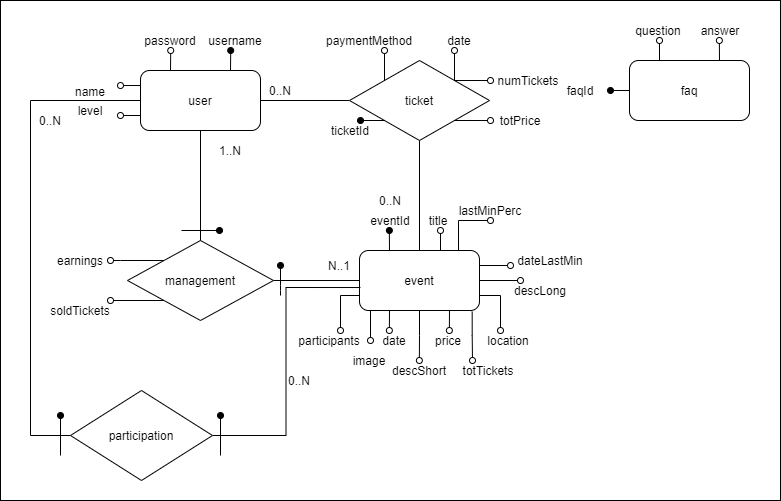

The diagram above was exported from draw.io. Its source (the exported page's mxGraphModel, read from the mxfile embedded in the PNG):
<mxGraphModel dx="868" dy="482" grid="1" gridSize="10" guides="1" tooltips="1" connect="1" arrows="1" fold="1" page="1" pageScale="1" pageWidth="827" pageHeight="1169" math="0" shadow="0">
  <root>
    <mxCell id="0" />
    <mxCell id="1" parent="0" />
    <mxCell id="yzGLUlnodt3iQcS0h83d-9" value="" style="rounded=0;whiteSpace=wrap;html=1;" vertex="1" parent="1">
      <mxGeometry x="20" y="80" width="780" height="500" as="geometry" />
    </mxCell>
    <mxCell id="cPBydek1gSDK9OwnwtLc-34" style="edgeStyle=orthogonalEdgeStyle;rounded=0;orthogonalLoop=1;jettySize=auto;html=1;exitX=0.25;exitY=0;exitDx=0;exitDy=0;endArrow=oval;endFill=1;" parent="1" source="SW8yE4wl0fCHkX-PIZ77-3" edge="1">
      <mxGeometry relative="1" as="geometry">
        <mxPoint x="408.8571428571428" y="310" as="targetPoint" />
      </mxGeometry>
    </mxCell>
    <mxCell id="cPBydek1gSDK9OwnwtLc-35" style="edgeStyle=orthogonalEdgeStyle;rounded=0;orthogonalLoop=1;jettySize=auto;html=1;exitX=0.75;exitY=0;exitDx=0;exitDy=0;endArrow=oval;endFill=0;" parent="1" source="SW8yE4wl0fCHkX-PIZ77-3" edge="1">
      <mxGeometry relative="1" as="geometry">
        <mxPoint x="460" y="310" as="targetPoint" />
        <Array as="points">
          <mxPoint x="460" y="330" />
        </Array>
      </mxGeometry>
    </mxCell>
    <mxCell id="cPBydek1gSDK9OwnwtLc-36" style="edgeStyle=orthogonalEdgeStyle;rounded=0;orthogonalLoop=1;jettySize=auto;html=1;exitX=0.25;exitY=1;exitDx=0;exitDy=0;endArrow=oval;endFill=0;" parent="1" source="SW8yE4wl0fCHkX-PIZ77-3" edge="1">
      <mxGeometry relative="1" as="geometry">
        <mxPoint x="408.8571428571428" y="410" as="targetPoint" />
      </mxGeometry>
    </mxCell>
    <mxCell id="cPBydek1gSDK9OwnwtLc-37" style="edgeStyle=orthogonalEdgeStyle;rounded=0;orthogonalLoop=1;jettySize=auto;html=1;exitX=0.75;exitY=1;exitDx=0;exitDy=0;endArrow=oval;endFill=0;" parent="1" source="SW8yE4wl0fCHkX-PIZ77-3" edge="1">
      <mxGeometry relative="1" as="geometry">
        <mxPoint x="468.8571428571428" y="410" as="targetPoint" />
      </mxGeometry>
    </mxCell>
    <mxCell id="cPBydek1gSDK9OwnwtLc-38" style="edgeStyle=orthogonalEdgeStyle;rounded=0;orthogonalLoop=1;jettySize=auto;html=1;exitX=0.5;exitY=1;exitDx=0;exitDy=0;endArrow=oval;endFill=0;" parent="1" source="SW8yE4wl0fCHkX-PIZ77-3" edge="1">
      <mxGeometry relative="1" as="geometry">
        <mxPoint x="438.8571428571428" y="440" as="targetPoint" />
      </mxGeometry>
    </mxCell>
    <mxCell id="cPBydek1gSDK9OwnwtLc-39" style="edgeStyle=orthogonalEdgeStyle;rounded=0;orthogonalLoop=1;jettySize=auto;html=1;exitX=1;exitY=0.75;exitDx=0;exitDy=0;endArrow=oval;endFill=0;" parent="1" source="SW8yE4wl0fCHkX-PIZ77-3" edge="1">
      <mxGeometry relative="1" as="geometry">
        <mxPoint x="520" y="410" as="targetPoint" />
      </mxGeometry>
    </mxCell>
    <mxCell id="cPBydek1gSDK9OwnwtLc-40" style="edgeStyle=orthogonalEdgeStyle;rounded=0;orthogonalLoop=1;jettySize=auto;html=1;exitX=0;exitY=0.75;exitDx=0;exitDy=0;endArrow=oval;endFill=0;" parent="1" source="SW8yE4wl0fCHkX-PIZ77-3" edge="1">
      <mxGeometry relative="1" as="geometry">
        <mxPoint x="360" y="410" as="targetPoint" />
      </mxGeometry>
    </mxCell>
    <mxCell id="cPBydek1gSDK9OwnwtLc-45" style="edgeStyle=orthogonalEdgeStyle;rounded=0;orthogonalLoop=1;jettySize=auto;html=1;exitX=0.939;exitY=1.019;exitDx=0;exitDy=0;endArrow=oval;endFill=0;exitPerimeter=0;" parent="1" source="SW8yE4wl0fCHkX-PIZ77-3" edge="1">
      <mxGeometry relative="1" as="geometry">
        <mxPoint x="492" y="440" as="targetPoint" />
        <Array as="points">
          <mxPoint x="492" y="415" />
          <mxPoint x="492" y="440" />
        </Array>
      </mxGeometry>
    </mxCell>
    <mxCell id="hXn8tN5oRr8GeVeGNHbc-7" style="edgeStyle=orthogonalEdgeStyle;rounded=0;orthogonalLoop=1;jettySize=auto;html=1;exitX=0.825;exitY=0.017;exitDx=0;exitDy=0;entryX=0.5;entryY=1;entryDx=0;entryDy=0;endArrow=oval;endFill=0;exitPerimeter=0;" parent="1" source="SW8yE4wl0fCHkX-PIZ77-3" target="SW8yE4wl0fCHkX-PIZ77-75" edge="1">
      <mxGeometry relative="1" as="geometry">
        <Array as="points">
          <mxPoint x="478" y="300" />
        </Array>
      </mxGeometry>
    </mxCell>
    <mxCell id="hXn8tN5oRr8GeVeGNHbc-8" style="edgeStyle=orthogonalEdgeStyle;rounded=0;orthogonalLoop=1;jettySize=auto;html=1;exitX=1;exitY=0.25;exitDx=0;exitDy=0;entryX=0;entryY=0.75;entryDx=0;entryDy=0;endArrow=oval;endFill=0;" parent="1" source="SW8yE4wl0fCHkX-PIZ77-3" target="SW8yE4wl0fCHkX-PIZ77-76" edge="1">
      <mxGeometry relative="1" as="geometry" />
    </mxCell>
    <mxCell id="yzGLUlnodt3iQcS0h83d-2" style="edgeStyle=orthogonalEdgeStyle;rounded=0;orthogonalLoop=1;jettySize=auto;html=1;exitX=1;exitY=0.5;exitDx=0;exitDy=0;endArrow=oval;endFill=0;" edge="1" parent="1" source="SW8yE4wl0fCHkX-PIZ77-3">
      <mxGeometry relative="1" as="geometry">
        <mxPoint x="540" y="360" as="targetPoint" />
      </mxGeometry>
    </mxCell>
    <mxCell id="yzGLUlnodt3iQcS0h83d-7" style="edgeStyle=orthogonalEdgeStyle;rounded=0;orthogonalLoop=1;jettySize=auto;html=1;exitX=0.25;exitY=1;exitDx=0;exitDy=0;endArrow=oval;endFill=0;" edge="1" parent="1" source="SW8yE4wl0fCHkX-PIZ77-3">
      <mxGeometry relative="1" as="geometry">
        <mxPoint x="390" y="420" as="targetPoint" />
      </mxGeometry>
    </mxCell>
    <mxCell id="SW8yE4wl0fCHkX-PIZ77-3" value="event" style="rounded=1;whiteSpace=wrap;html=1;" parent="1" vertex="1">
      <mxGeometry x="379" y="330" width="120" height="60" as="geometry" />
    </mxCell>
    <mxCell id="SW8yE4wl0fCHkX-PIZ77-92" style="edgeStyle=orthogonalEdgeStyle;rounded=0;orthogonalLoop=1;jettySize=auto;html=1;exitX=0.25;exitY=0;exitDx=0;exitDy=0;endArrow=oval;endFill=0;" parent="1" source="SW8yE4wl0fCHkX-PIZ77-5" edge="1">
      <mxGeometry relative="1" as="geometry">
        <mxPoint x="679" y="120" as="targetPoint" />
      </mxGeometry>
    </mxCell>
    <mxCell id="cPBydek1gSDK9OwnwtLc-31" style="edgeStyle=orthogonalEdgeStyle;rounded=0;orthogonalLoop=1;jettySize=auto;html=1;exitX=0;exitY=0.5;exitDx=0;exitDy=0;endArrow=oval;endFill=1;" parent="1" source="SW8yE4wl0fCHkX-PIZ77-5" edge="1">
      <mxGeometry relative="1" as="geometry">
        <mxPoint x="630" y="170" as="targetPoint" />
      </mxGeometry>
    </mxCell>
    <mxCell id="cPBydek1gSDK9OwnwtLc-44" style="edgeStyle=orthogonalEdgeStyle;rounded=0;orthogonalLoop=1;jettySize=auto;html=1;exitX=0.75;exitY=0;exitDx=0;exitDy=0;endArrow=oval;endFill=0;" parent="1" source="SW8yE4wl0fCHkX-PIZ77-5" edge="1">
      <mxGeometry relative="1" as="geometry">
        <mxPoint x="738.8571428571429" y="120" as="targetPoint" />
      </mxGeometry>
    </mxCell>
    <mxCell id="SW8yE4wl0fCHkX-PIZ77-5" value="faq" style="rounded=1;whiteSpace=wrap;html=1;" parent="1" vertex="1">
      <mxGeometry x="649" y="140" width="120" height="60" as="geometry" />
    </mxCell>
    <mxCell id="cPBydek1gSDK9OwnwtLc-6" style="edgeStyle=orthogonalEdgeStyle;rounded=0;orthogonalLoop=1;jettySize=auto;html=1;exitX=0.5;exitY=1;exitDx=0;exitDy=0;entryX=0.5;entryY=0;entryDx=0;entryDy=0;endArrow=none;endFill=0;" parent="1" source="SW8yE4wl0fCHkX-PIZ77-6" target="SW8yE4wl0fCHkX-PIZ77-3" edge="1">
      <mxGeometry relative="1" as="geometry" />
    </mxCell>
    <mxCell id="cPBydek1gSDK9OwnwtLc-7" style="edgeStyle=orthogonalEdgeStyle;rounded=0;orthogonalLoop=1;jettySize=auto;html=1;exitX=0;exitY=0.5;exitDx=0;exitDy=0;entryX=1;entryY=0.5;entryDx=0;entryDy=0;endArrow=none;endFill=0;" parent="1" source="SW8yE4wl0fCHkX-PIZ77-6" target="SW8yE4wl0fCHkX-PIZ77-98" edge="1">
      <mxGeometry relative="1" as="geometry" />
    </mxCell>
    <mxCell id="cPBydek1gSDK9OwnwtLc-26" style="edgeStyle=orthogonalEdgeStyle;rounded=0;orthogonalLoop=1;jettySize=auto;html=1;exitX=0;exitY=0;exitDx=0;exitDy=0;endArrow=oval;endFill=0;" parent="1" source="SW8yE4wl0fCHkX-PIZ77-6" edge="1">
      <mxGeometry relative="1" as="geometry">
        <mxPoint x="404" y="130" as="targetPoint" />
      </mxGeometry>
    </mxCell>
    <mxCell id="cPBydek1gSDK9OwnwtLc-27" style="edgeStyle=orthogonalEdgeStyle;rounded=0;orthogonalLoop=1;jettySize=auto;html=1;exitX=1;exitY=0;exitDx=0;exitDy=0;endArrow=oval;endFill=0;" parent="1" source="SW8yE4wl0fCHkX-PIZ77-6" edge="1">
      <mxGeometry relative="1" as="geometry">
        <mxPoint x="474" y="130" as="targetPoint" />
      </mxGeometry>
    </mxCell>
    <mxCell id="cPBydek1gSDK9OwnwtLc-28" style="edgeStyle=orthogonalEdgeStyle;rounded=0;orthogonalLoop=1;jettySize=auto;html=1;exitX=1;exitY=0;exitDx=0;exitDy=0;endArrow=oval;endFill=0;" parent="1" source="SW8yE4wl0fCHkX-PIZ77-6" edge="1">
      <mxGeometry relative="1" as="geometry">
        <mxPoint x="510" y="160" as="targetPoint" />
      </mxGeometry>
    </mxCell>
    <mxCell id="cPBydek1gSDK9OwnwtLc-29" style="edgeStyle=orthogonalEdgeStyle;rounded=0;orthogonalLoop=1;jettySize=auto;html=1;exitX=1;exitY=1;exitDx=0;exitDy=0;endArrow=oval;endFill=0;" parent="1" source="SW8yE4wl0fCHkX-PIZ77-6" edge="1">
      <mxGeometry relative="1" as="geometry">
        <mxPoint x="510" y="200" as="targetPoint" />
      </mxGeometry>
    </mxCell>
    <mxCell id="hXn8tN5oRr8GeVeGNHbc-17" style="edgeStyle=orthogonalEdgeStyle;rounded=0;orthogonalLoop=1;jettySize=auto;html=1;exitX=0;exitY=1;exitDx=0;exitDy=0;endArrow=oval;endFill=1;" parent="1" source="SW8yE4wl0fCHkX-PIZ77-6" edge="1">
      <mxGeometry relative="1" as="geometry">
        <mxPoint x="380" y="200" as="targetPoint" />
      </mxGeometry>
    </mxCell>
    <mxCell id="SW8yE4wl0fCHkX-PIZ77-6" value="ticket" style="rhombus;whiteSpace=wrap;html=1;" parent="1" vertex="1">
      <mxGeometry x="369" y="140" width="140" height="80" as="geometry" />
    </mxCell>
    <mxCell id="SW8yE4wl0fCHkX-PIZ77-38" value="title" style="text;html=1;strokeColor=none;fillColor=none;align=center;verticalAlign=middle;whiteSpace=wrap;rounded=0;" parent="1" vertex="1">
      <mxGeometry x="438" y="290" width="40" height="20" as="geometry" />
    </mxCell>
    <mxCell id="SW8yE4wl0fCHkX-PIZ77-39" value="date" style="text;html=1;strokeColor=none;fillColor=none;align=center;verticalAlign=middle;whiteSpace=wrap;rounded=0;" parent="1" vertex="1">
      <mxGeometry x="394" y="410" width="40" height="20" as="geometry" />
    </mxCell>
    <mxCell id="SW8yE4wl0fCHkX-PIZ77-40" value="location" style="text;html=1;strokeColor=none;fillColor=none;align=center;verticalAlign=middle;whiteSpace=wrap;rounded=0;" parent="1" vertex="1">
      <mxGeometry x="508" y="410" width="40" height="20" as="geometry" />
    </mxCell>
    <mxCell id="SW8yE4wl0fCHkX-PIZ77-41" value="descShort" style="text;html=1;strokeColor=none;fillColor=none;align=center;verticalAlign=middle;whiteSpace=wrap;rounded=0;" parent="1" vertex="1">
      <mxGeometry x="419" y="440" width="40" height="20" as="geometry" />
    </mxCell>
    <mxCell id="SW8yE4wl0fCHkX-PIZ77-42" value="totTickets" style="text;html=1;strokeColor=none;fillColor=none;align=center;verticalAlign=middle;whiteSpace=wrap;rounded=0;" parent="1" vertex="1">
      <mxGeometry x="488" y="440" width="40" height="20" as="geometry" />
    </mxCell>
    <mxCell id="SW8yE4wl0fCHkX-PIZ77-43" value="participants" style="text;html=1;strokeColor=none;fillColor=none;align=center;verticalAlign=middle;whiteSpace=wrap;rounded=0;" parent="1" vertex="1">
      <mxGeometry x="329" y="410" width="40" height="20" as="geometry" />
    </mxCell>
    <mxCell id="SW8yE4wl0fCHkX-PIZ77-44" value="price" style="text;html=1;strokeColor=none;fillColor=none;align=center;verticalAlign=middle;whiteSpace=wrap;rounded=0;" parent="1" vertex="1">
      <mxGeometry x="448" y="410" width="40" height="20" as="geometry" />
    </mxCell>
    <mxCell id="SW8yE4wl0fCHkX-PIZ77-45" value="numTickets" style="text;html=1;strokeColor=none;fillColor=none;align=center;verticalAlign=middle;whiteSpace=wrap;rounded=0;" parent="1" vertex="1">
      <mxGeometry x="528" y="150" width="40" height="20" as="geometry" />
    </mxCell>
    <mxCell id="SW8yE4wl0fCHkX-PIZ77-47" value="paymentMethod" style="text;html=1;strokeColor=none;fillColor=none;align=center;verticalAlign=middle;whiteSpace=wrap;rounded=0;" parent="1" vertex="1">
      <mxGeometry x="369" y="110" width="40" height="20" as="geometry" />
    </mxCell>
    <mxCell id="SW8yE4wl0fCHkX-PIZ77-51" value="totPrice" style="text;html=1;strokeColor=none;fillColor=none;align=center;verticalAlign=middle;whiteSpace=wrap;rounded=0;" parent="1" vertex="1">
      <mxGeometry x="520" y="190" width="40" height="20" as="geometry" />
    </mxCell>
    <mxCell id="SW8yE4wl0fCHkX-PIZ77-53" value="date" style="text;html=1;strokeColor=none;fillColor=none;align=center;verticalAlign=middle;whiteSpace=wrap;rounded=0;" parent="1" vertex="1">
      <mxGeometry x="438" y="110" width="82" height="20" as="geometry" />
    </mxCell>
    <mxCell id="cPBydek1gSDK9OwnwtLc-8" style="edgeStyle=orthogonalEdgeStyle;rounded=0;orthogonalLoop=1;jettySize=auto;html=1;exitX=1;exitY=0.5;exitDx=0;exitDy=0;entryX=0;entryY=0.5;entryDx=0;entryDy=0;endArrow=none;endFill=0;" parent="1" source="SW8yE4wl0fCHkX-PIZ77-60" target="SW8yE4wl0fCHkX-PIZ77-3" edge="1">
      <mxGeometry relative="1" as="geometry" />
    </mxCell>
    <mxCell id="cPBydek1gSDK9OwnwtLc-22" style="edgeStyle=orthogonalEdgeStyle;rounded=0;orthogonalLoop=1;jettySize=auto;html=1;exitX=0;exitY=0;exitDx=0;exitDy=0;endArrow=oval;endFill=0;" parent="1" source="SW8yE4wl0fCHkX-PIZ77-60" edge="1">
      <mxGeometry relative="1" as="geometry">
        <mxPoint x="130" y="340" as="targetPoint" />
        <Array as="points">
          <mxPoint x="140" y="340" />
          <mxPoint x="140" y="340" />
        </Array>
      </mxGeometry>
    </mxCell>
    <mxCell id="cPBydek1gSDK9OwnwtLc-24" style="edgeStyle=orthogonalEdgeStyle;rounded=0;orthogonalLoop=1;jettySize=auto;html=1;exitX=0;exitY=1;exitDx=0;exitDy=0;endArrow=oval;endFill=0;" parent="1" source="SW8yE4wl0fCHkX-PIZ77-60" edge="1">
      <mxGeometry relative="1" as="geometry">
        <mxPoint x="130" y="380" as="targetPoint" />
        <Array as="points">
          <mxPoint x="130" y="380" />
          <mxPoint x="130" y="380" />
        </Array>
      </mxGeometry>
    </mxCell>
    <mxCell id="SW8yE4wl0fCHkX-PIZ77-60" value="management" style="rhombus;whiteSpace=wrap;html=1;" parent="1" vertex="1">
      <mxGeometry x="147" y="320" width="146" height="80" as="geometry" />
    </mxCell>
    <mxCell id="SW8yE4wl0fCHkX-PIZ77-66" value="earnings" style="text;html=1;strokeColor=none;fillColor=none;align=center;verticalAlign=middle;whiteSpace=wrap;rounded=0;" parent="1" vertex="1">
      <mxGeometry x="80" y="330" width="40" height="20" as="geometry" />
    </mxCell>
    <mxCell id="SW8yE4wl0fCHkX-PIZ77-67" value="soldTickets" style="text;html=1;strokeColor=none;fillColor=none;align=center;verticalAlign=middle;whiteSpace=wrap;rounded=0;" parent="1" vertex="1">
      <mxGeometry x="80" y="380" width="40" height="20" as="geometry" />
    </mxCell>
    <mxCell id="SW8yE4wl0fCHkX-PIZ77-75" value="lastMinPerc" style="text;html=1;strokeColor=none;fillColor=none;align=center;verticalAlign=middle;whiteSpace=wrap;rounded=0;" parent="1" vertex="1">
      <mxGeometry x="490" y="280" width="40" height="20" as="geometry" />
    </mxCell>
    <mxCell id="SW8yE4wl0fCHkX-PIZ77-76" value="dateLastMin" style="text;html=1;strokeColor=none;fillColor=none;align=center;verticalAlign=middle;whiteSpace=wrap;rounded=0;" parent="1" vertex="1">
      <mxGeometry x="530" y="330" width="80" height="20" as="geometry" />
    </mxCell>
    <mxCell id="SW8yE4wl0fCHkX-PIZ77-90" value="question" style="text;html=1;strokeColor=none;fillColor=none;align=center;verticalAlign=middle;whiteSpace=wrap;rounded=0;" parent="1" vertex="1">
      <mxGeometry x="658" y="100" width="40" height="20" as="geometry" />
    </mxCell>
    <mxCell id="SW8yE4wl0fCHkX-PIZ77-91" value="answer" style="text;html=1;strokeColor=none;fillColor=none;align=center;verticalAlign=middle;whiteSpace=wrap;rounded=0;" parent="1" vertex="1">
      <mxGeometry x="720" y="100" width="40" height="20" as="geometry" />
    </mxCell>
    <mxCell id="cPBydek1gSDK9OwnwtLc-10" style="edgeStyle=orthogonalEdgeStyle;rounded=0;orthogonalLoop=1;jettySize=auto;html=1;exitX=0.5;exitY=1;exitDx=0;exitDy=0;entryX=0.5;entryY=0;entryDx=0;entryDy=0;endArrow=none;endFill=0;" parent="1" source="SW8yE4wl0fCHkX-PIZ77-98" target="SW8yE4wl0fCHkX-PIZ77-60" edge="1">
      <mxGeometry relative="1" as="geometry" />
    </mxCell>
    <mxCell id="cPBydek1gSDK9OwnwtLc-13" style="edgeStyle=orthogonalEdgeStyle;rounded=0;orthogonalLoop=1;jettySize=auto;html=1;exitX=0;exitY=0.25;exitDx=0;exitDy=0;endArrow=oval;endFill=0;" parent="1" source="SW8yE4wl0fCHkX-PIZ77-98" edge="1">
      <mxGeometry relative="1" as="geometry">
        <mxPoint x="140.0000000000001" y="165.0344827586207" as="targetPoint" />
      </mxGeometry>
    </mxCell>
    <mxCell id="cPBydek1gSDK9OwnwtLc-14" style="edgeStyle=orthogonalEdgeStyle;rounded=0;orthogonalLoop=1;jettySize=auto;html=1;exitX=0;exitY=0.75;exitDx=0;exitDy=0;endArrow=oval;endFill=0;" parent="1" source="SW8yE4wl0fCHkX-PIZ77-98" edge="1">
      <mxGeometry relative="1" as="geometry">
        <mxPoint x="140.0000000000001" y="194.68965517241384" as="targetPoint" />
      </mxGeometry>
    </mxCell>
    <mxCell id="cPBydek1gSDK9OwnwtLc-17" style="edgeStyle=orthogonalEdgeStyle;rounded=0;orthogonalLoop=1;jettySize=auto;html=1;exitX=0.25;exitY=0;exitDx=0;exitDy=0;endArrow=oval;endFill=0;" parent="1" source="SW8yE4wl0fCHkX-PIZ77-98" edge="1">
      <mxGeometry relative="1" as="geometry">
        <mxPoint x="190.20689655172418" y="130" as="targetPoint" />
      </mxGeometry>
    </mxCell>
    <mxCell id="cPBydek1gSDK9OwnwtLc-18" style="edgeStyle=orthogonalEdgeStyle;rounded=0;orthogonalLoop=1;jettySize=auto;html=1;exitX=0.75;exitY=0;exitDx=0;exitDy=0;endArrow=oval;endFill=1;" parent="1" source="SW8yE4wl0fCHkX-PIZ77-98" edge="1">
      <mxGeometry relative="1" as="geometry">
        <mxPoint x="250.20689655172418" y="130" as="targetPoint" />
      </mxGeometry>
    </mxCell>
    <mxCell id="lC2AAp_RPLeiFVOJcvdl-11" style="edgeStyle=orthogonalEdgeStyle;rounded=0;orthogonalLoop=1;jettySize=auto;html=1;exitX=0;exitY=0.5;exitDx=0;exitDy=0;entryX=0;entryY=0.5;entryDx=0;entryDy=0;endArrow=none;endFill=0;" parent="1" source="SW8yE4wl0fCHkX-PIZ77-98" target="lC2AAp_RPLeiFVOJcvdl-10" edge="1">
      <mxGeometry relative="1" as="geometry">
        <Array as="points">
          <mxPoint x="50" y="180" />
          <mxPoint x="50" y="515" />
        </Array>
      </mxGeometry>
    </mxCell>
    <mxCell id="SW8yE4wl0fCHkX-PIZ77-98" value="user" style="rounded=1;whiteSpace=wrap;html=1;" parent="1" vertex="1">
      <mxGeometry x="160" y="150" width="120" height="60" as="geometry" />
    </mxCell>
    <mxCell id="SW8yE4wl0fCHkX-PIZ77-99" value="name" style="text;html=1;strokeColor=none;fillColor=none;align=center;verticalAlign=middle;whiteSpace=wrap;rounded=0;" parent="1" vertex="1">
      <mxGeometry x="90" y="161" width="40" height="20" as="geometry" />
    </mxCell>
    <mxCell id="SW8yE4wl0fCHkX-PIZ77-100" value="username" style="text;html=1;strokeColor=none;fillColor=none;align=center;verticalAlign=middle;whiteSpace=wrap;rounded=0;" parent="1" vertex="1">
      <mxGeometry x="235" y="110" width="40" height="20" as="geometry" />
    </mxCell>
    <mxCell id="SW8yE4wl0fCHkX-PIZ77-102" value="password" style="text;html=1;strokeColor=none;fillColor=none;align=center;verticalAlign=middle;whiteSpace=wrap;rounded=0;" parent="1" vertex="1">
      <mxGeometry x="170" y="110" width="40" height="20" as="geometry" />
    </mxCell>
    <mxCell id="SW8yE4wl0fCHkX-PIZ77-103" value="level" style="text;html=1;strokeColor=none;fillColor=none;align=center;verticalAlign=middle;whiteSpace=wrap;rounded=0;" parent="1" vertex="1">
      <mxGeometry x="90" y="180" width="40" height="20" as="geometry" />
    </mxCell>
    <mxCell id="SW8yE4wl0fCHkX-PIZ77-116" value="eventId" style="text;html=1;strokeColor=none;fillColor=none;align=center;verticalAlign=middle;whiteSpace=wrap;rounded=0;" parent="1" vertex="1">
      <mxGeometry x="390" y="290" width="40" height="20" as="geometry" />
    </mxCell>
    <mxCell id="SW8yE4wl0fCHkX-PIZ77-128" value="faqId" style="text;html=1;strokeColor=none;fillColor=none;align=center;verticalAlign=middle;whiteSpace=wrap;rounded=0;" parent="1" vertex="1">
      <mxGeometry x="580" y="160" width="40" height="20" as="geometry" />
    </mxCell>
    <mxCell id="cPBydek1gSDK9OwnwtLc-41" value="" style="endArrow=oval;html=1;endFill=1;" parent="1" edge="1">
      <mxGeometry width="50" height="50" relative="1" as="geometry">
        <mxPoint x="201" y="310.00000000000006" as="sourcePoint" />
        <mxPoint x="239" y="309.99999999999983" as="targetPoint" />
      </mxGeometry>
    </mxCell>
    <mxCell id="cPBydek1gSDK9OwnwtLc-42" value="" style="endArrow=oval;html=1;endFill=1;" parent="1" edge="1">
      <mxGeometry width="50" height="50" relative="1" as="geometry">
        <mxPoint x="300" y="375" as="sourcePoint" />
        <mxPoint x="300" y="344.99999999999983" as="targetPoint" />
        <Array as="points">
          <mxPoint x="300" y="365" />
        </Array>
      </mxGeometry>
    </mxCell>
    <mxCell id="lC2AAp_RPLeiFVOJcvdl-12" style="edgeStyle=orthogonalEdgeStyle;rounded=0;orthogonalLoop=1;jettySize=auto;html=1;exitX=1;exitY=0.5;exitDx=0;exitDy=0;entryX=0.008;entryY=0.617;entryDx=0;entryDy=0;entryPerimeter=0;endArrow=none;endFill=0;" parent="1" source="lC2AAp_RPLeiFVOJcvdl-10" target="SW8yE4wl0fCHkX-PIZ77-3" edge="1">
      <mxGeometry relative="1" as="geometry" />
    </mxCell>
    <mxCell id="lC2AAp_RPLeiFVOJcvdl-10" value="participation" style="rhombus;whiteSpace=wrap;html=1;" parent="1" vertex="1">
      <mxGeometry x="90" y="470" width="142" height="90" as="geometry" />
    </mxCell>
    <mxCell id="lC2AAp_RPLeiFVOJcvdl-13" value="" style="endArrow=oval;html=1;endFill=1;" parent="1" edge="1">
      <mxGeometry width="50" height="50" relative="1" as="geometry">
        <mxPoint x="240" y="535" as="sourcePoint" />
        <mxPoint x="240" y="495" as="targetPoint" />
      </mxGeometry>
    </mxCell>
    <mxCell id="lC2AAp_RPLeiFVOJcvdl-14" value="" style="endArrow=oval;html=1;endFill=1;" parent="1" edge="1">
      <mxGeometry width="50" height="50" relative="1" as="geometry">
        <mxPoint x="80" y="535" as="sourcePoint" />
        <mxPoint x="80" y="495" as="targetPoint" />
      </mxGeometry>
    </mxCell>
    <mxCell id="hXn8tN5oRr8GeVeGNHbc-10" value="0..N" style="text;html=1;strokeColor=none;fillColor=none;align=center;verticalAlign=middle;whiteSpace=wrap;rounded=0;" parent="1" vertex="1">
      <mxGeometry x="280" y="160" width="40" height="20" as="geometry" />
    </mxCell>
    <mxCell id="hXn8tN5oRr8GeVeGNHbc-11" value="0..N" style="text;html=1;strokeColor=none;fillColor=none;align=center;verticalAlign=middle;whiteSpace=wrap;rounded=0;" parent="1" vertex="1">
      <mxGeometry x="390" y="270" width="40" height="20" as="geometry" />
    </mxCell>
    <mxCell id="hXn8tN5oRr8GeVeGNHbc-12" value="1..N" style="text;html=1;strokeColor=none;fillColor=none;align=center;verticalAlign=middle;whiteSpace=wrap;rounded=0;" parent="1" vertex="1">
      <mxGeometry x="230" y="220" width="40" height="20" as="geometry" />
    </mxCell>
    <mxCell id="hXn8tN5oRr8GeVeGNHbc-13" value="N..1" style="text;html=1;strokeColor=none;fillColor=none;align=center;verticalAlign=middle;whiteSpace=wrap;rounded=0;" parent="1" vertex="1">
      <mxGeometry x="339" y="335" width="40" height="20" as="geometry" />
    </mxCell>
    <mxCell id="hXn8tN5oRr8GeVeGNHbc-14" value="0..N" style="text;html=1;strokeColor=none;fillColor=none;align=center;verticalAlign=middle;whiteSpace=wrap;rounded=0;" parent="1" vertex="1">
      <mxGeometry x="50" y="190" width="40" height="20" as="geometry" />
    </mxCell>
    <mxCell id="hXn8tN5oRr8GeVeGNHbc-15" value="0..N" style="text;html=1;strokeColor=none;fillColor=none;align=center;verticalAlign=middle;whiteSpace=wrap;rounded=0;" parent="1" vertex="1">
      <mxGeometry x="299" y="450" width="40" height="20" as="geometry" />
    </mxCell>
    <mxCell id="hXn8tN5oRr8GeVeGNHbc-18" value="ticketId" style="text;html=1;strokeColor=none;fillColor=none;align=center;verticalAlign=middle;whiteSpace=wrap;rounded=0;" parent="1" vertex="1">
      <mxGeometry x="350" y="200" width="40" height="20" as="geometry" />
    </mxCell>
    <mxCell id="yzGLUlnodt3iQcS0h83d-3" value="descLong" style="text;html=1;strokeColor=none;fillColor=none;align=center;verticalAlign=middle;whiteSpace=wrap;rounded=0;" vertex="1" parent="1">
      <mxGeometry x="540" y="360" width="40" height="20" as="geometry" />
    </mxCell>
    <mxCell id="yzGLUlnodt3iQcS0h83d-8" value="image" style="text;html=1;strokeColor=none;fillColor=none;align=center;verticalAlign=middle;whiteSpace=wrap;rounded=0;" vertex="1" parent="1">
      <mxGeometry x="369" y="430" width="40" height="20" as="geometry" />
    </mxCell>
  </root>
</mxGraphModel>